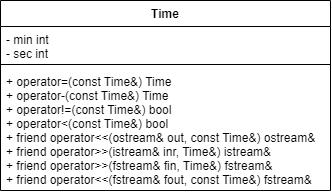

The diagram above was exported from draw.io. Its source (the exported page's mxGraphModel, read from the mxfile embedded in the PNG):
<mxGraphModel dx="321" dy="460" grid="1" gridSize="10" guides="1" tooltips="1" connect="1" arrows="1" fold="1" page="1" pageScale="1" pageWidth="827" pageHeight="1169" math="0" shadow="0">
  <root>
    <mxCell id="0" />
    <mxCell id="1" parent="0" />
    <mxCell id="k8yefMNEiioH2JcMsMGo-47" style="edgeStyle=orthogonalEdgeStyle;rounded=0;orthogonalLoop=1;jettySize=auto;html=1;exitX=0.5;exitY=0;exitDx=0;exitDy=0;entryX=0;entryY=0.5;entryDx=0;entryDy=0;" edge="1" parent="1" source="k8yefMNEiioH2JcMsMGo-42">
      <mxGeometry relative="1" as="geometry">
        <mxPoint y="62.00000000000023" as="targetPoint" />
      </mxGeometry>
    </mxCell>
    <mxCell id="k8yefMNEiioH2JcMsMGo-53" value="Time" style="swimlane;fontStyle=1;align=center;verticalAlign=top;childLayout=stackLayout;horizontal=1;startSize=26;horizontalStack=0;resizeParent=1;resizeParentMax=0;resizeLast=0;collapsible=1;marginBottom=0;" vertex="1" parent="1">
      <mxGeometry width="330" height="190" as="geometry" />
    </mxCell>
    <mxCell id="k8yefMNEiioH2JcMsMGo-54" value="- min int&#10;- sec int" style="text;strokeColor=none;fillColor=none;align=left;verticalAlign=top;spacingLeft=4;spacingRight=4;overflow=hidden;rotatable=0;points=[[0,0.5],[1,0.5]];portConstraint=eastwest;" vertex="1" parent="k8yefMNEiioH2JcMsMGo-53">
      <mxGeometry y="26" width="330" height="34" as="geometry" />
    </mxCell>
    <mxCell id="k8yefMNEiioH2JcMsMGo-55" value="" style="line;strokeWidth=1;fillColor=none;align=left;verticalAlign=middle;spacingTop=-1;spacingLeft=3;spacingRight=3;rotatable=0;labelPosition=right;points=[];portConstraint=eastwest;strokeColor=inherit;" vertex="1" parent="k8yefMNEiioH2JcMsMGo-53">
      <mxGeometry y="60" width="330" height="8" as="geometry" />
    </mxCell>
    <mxCell id="k8yefMNEiioH2JcMsMGo-56" value="+ operator=(const Time&amp;) Time&#10;+ operator-(const Time&amp;) Time&#10;+ operator!=(const Time&amp;) bool&#10;+ operator&lt;(const Time&amp;) bool&#10;+ friend operator&lt;&lt;(ostream&amp; out, const Time&amp;) ostream&amp;&#10;+ friend operator&gt;&gt;(istream&amp; inr, Time&amp;) istream&amp;&#10;+ friend operator&gt;&gt;(fstream&amp; fin, Time&amp;) fstream&amp;&#10;+ friend operator&lt;&lt;(fstream&amp; fout, const Time&amp;) fstream&amp;" style="text;strokeColor=none;fillColor=none;align=left;verticalAlign=top;spacingLeft=4;spacingRight=4;overflow=hidden;rotatable=0;points=[[0,0.5],[1,0.5]];portConstraint=eastwest;" vertex="1" parent="k8yefMNEiioH2JcMsMGo-53">
      <mxGeometry y="68" width="330" height="122" as="geometry" />
    </mxCell>
  </root>
</mxGraphModel>